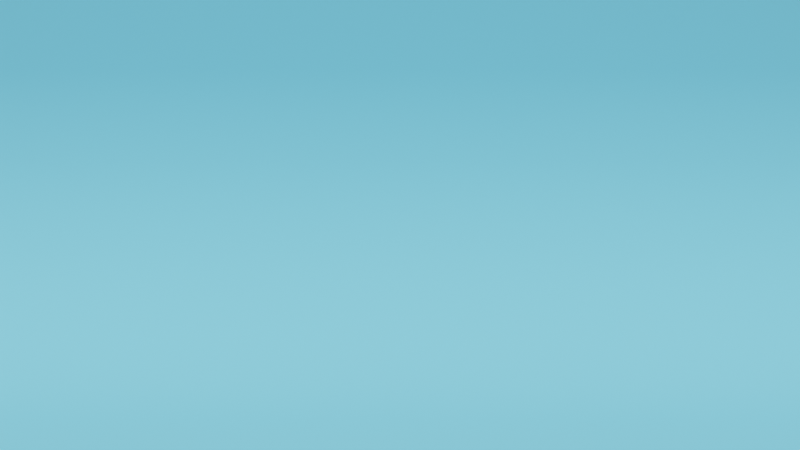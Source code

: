 # Source: scene3.blend  (saved by Blender 3.2.14; exported with 4.5.12 LTS)
import bpy
from mathutils import Matrix  # noqa: F401  (used for matrix-valued properties, if any)

bpy.ops.wm.read_factory_settings(use_empty=True)
scene = bpy.context.scene
scene.name = 'Scene'

# ---- collections
col_collection = bpy.data.collections.new('Collection'); scene.collection.children.link(col_collection)
col_torbot = bpy.data.collections.new('torbot'); scene.collection.children.link(col_torbot)

# ---- materials (node trees are filled in below, after node groups)
mat_material_001 = bpy.data.materials.new('Material.001')
mat_material_001.use_transparent_shadow = False

# ---- material node trees
mat_material_001.use_nodes = True; mat_material_001.node_tree.nodes.clear()
_N = mat_material_001.node_tree.nodes; _L = mat_material_001.node_tree.links
n0 = _N.new('ShaderNodeBsdfPrincipled'); n0.name = 'Principled BSDF'; n0.location = (10, 300)
n0.distribution = 'GGX'
n0.subsurface_method = 'RANDOM_WALK_SKIN'
n0.inputs[0].default_value = (0.1676, 0.5699, 0.8, 1.0)
n0.inputs[2].default_value = 0.0
n0.inputs[3].default_value = 1.45
n0.inputs[13].default_value = 0.0
n0.inputs[27].default_value = (0.0, 0.0, 0.0, 1.0)
n0.inputs[28].default_value = 1.0
n1 = _N.new('ShaderNodeOutputMaterial'); n1.name = 'Material Output'; n1.location = (300, 300)
_L.new(n0.outputs[0], n1.inputs[0])
n1.is_active_output = True

# ---- world
world_world = bpy.data.worlds.new('World'); scene.world = world_world
world_world.use_nodes = True; world_world.node_tree.nodes.clear()
_N = world_world.node_tree.nodes; _L = world_world.node_tree.links
n0 = _N.new('ShaderNodeOutputWorld'); n0.name = 'World Output'; n0.location = (300, 300)
n1 = _N.new('ShaderNodeBackground'); n1.name = 'Background'; n1.location = (10, 300)
n1.inputs[0].default_value = (0.05088, 0.05088, 0.05088, 1.0)
n1.inputs[1].default_value = 0.0
_L.new(n1.outputs[0], n0.inputs[0])
n0.is_active_output = True
world_world.color = (0.05088, 0.05088, 0.05088)
world_world.use_sun_shadow = False
world_world.sun_shadow_jitter_overblur = 0.0

# ---- cameras
cam_camera = bpy.data.cameras.new('Camera')
cam_camera.clip_end = 100.0
cam_camera.ortho_scale = 7.314

# ---- lights
light_light = bpy.data.lights.new('Light', 'SUN')
light_light.transmission_factor = 0.0
light_light.angle = 0.1993
light_light.energy = 5.0
light_light.shadow_soft_size = 0.1
light_light.shadow_cascade_max_distance = 1000.0

# ---- meshes
me_plane = bpy.data.meshes.new('Plane')
me_plane.from_pydata([(1.0, -1.0, 0.0), (1.0, 1.0, 0.0), (-1.0, -1.0, 0.9603), (-1.0, 1.0, 0.9603), (-0.5103, -1.0, 0.0), (-1.0, -1.0, 0.4897), (-0.6616, -1.0, 0.02397), (-0.7981, -1.0, 0.09352), (-0.9065, -1.0, 0.2019), (-0.976, -1.0, 0.3384), (-1.0, 1.0, 0.4897), (-0.5103, 1.0, 0.0), (-0.976, 1.0, 0.3384), (-0.9065, 1.0, 0.2019), (-0.7981, 1.0, 0.09352), (-0.6616, 1.0, 0.02397)], [], [(4, 0, 1, 11), (10, 5, 9, 12), (12, 9, 8, 13), (13, 8, 7, 14), (14, 7, 6, 15), (15, 6, 4, 11), (5, 10, 3, 2)])
me_plane.polygons.foreach_set('use_smooth', [True] * 7)
_uv = me_plane.uv_layers.new(name='UVMap')
_uv.uv.foreach_set('vector', [0.2448, 0.0, 1.0, 0.0, 1.0, 1.0, 0.2448, 1.0, 0.0, 1.0, 0.0, 0.0, 0.0, 0.0, 0.0, 1.0, 0.0, 1.0, 0.0, 0.0, 0.0, 0.0, 0.0, 1.0, 0.0, 1.0, 0.0, 0.0, 0.1009, 0.0, 0.1009, 1.0, 0.1009, 1.0, 0.1009, 0.0, 0.1692, 0.0, 0.1692, 1.0, 0.1692, 1.0, 0.1692, 0.0, 0.2448, 0.0, 0.2448, 1.0, 0.0, 0.0, 0.0, 1.0, 0.0, 1.0, 0.0, 0.0])
me_plane.materials.append(mat_material_001)
me_plane.update()

# ---- objects
ob_light = bpy.data.objects.new('Light', light_light)
ob_camera = bpy.data.objects.new('Camera', cam_camera)
ob_plane = bpy.data.objects.new('Plane', me_plane)

# ---- transforms, parenting, visibility, modifiers, constraints
ob_light.location = (4.076, 1.005, 11.66)
ob_light.rotation_euler = (0.6503, 0.05522, 2.351)
ob_light.lock_rotations_4d = False
ob_light.empty_display_type = 'ARROWS'
ob_light.color = (0.0, 0.0, 0.0, 0.0)
ob_light.lineart.crease_threshold = 0.0
ob_camera.location = (0.0, 12.7, 3.577)
ob_camera.rotation_euler = (1.571, -0.0, 3.142)
ob_camera.lock_rotations_4d = False
ob_camera.empty_display_type = 'ARROWS'
ob_camera.color = (0.0, 0.0, 0.0, 0.0)
ob_camera.display_type = 'WIRE'
ob_camera.lineart.crease_threshold = 0.0
ob_plane.location = (0.0, 0.0, 0.0)
ob_plane.rotation_euler = (0.0, -0.0, 1.571)
ob_plane.scale = (15.29, 15.29, 15.29)

# ---- collection membership
col_collection.objects.link(ob_light)
col_collection.objects.link(ob_camera)
col_collection.objects.link(ob_plane)

# ---- scene / render settings (as saved in the file)
scene.camera = ob_camera
scene.frame_start = 1; scene.frame_end = 250; scene.frame_set(1)
scene.render.engine = 'BLENDER_EEVEE_NEXT'
scene.cycles.sampling_pattern = 'TABULATED_SOBOL'
scene.cycles.use_light_tree = False
scene.view_settings.view_transform = 'Filmic'
bpy.context.view_layer.update()
